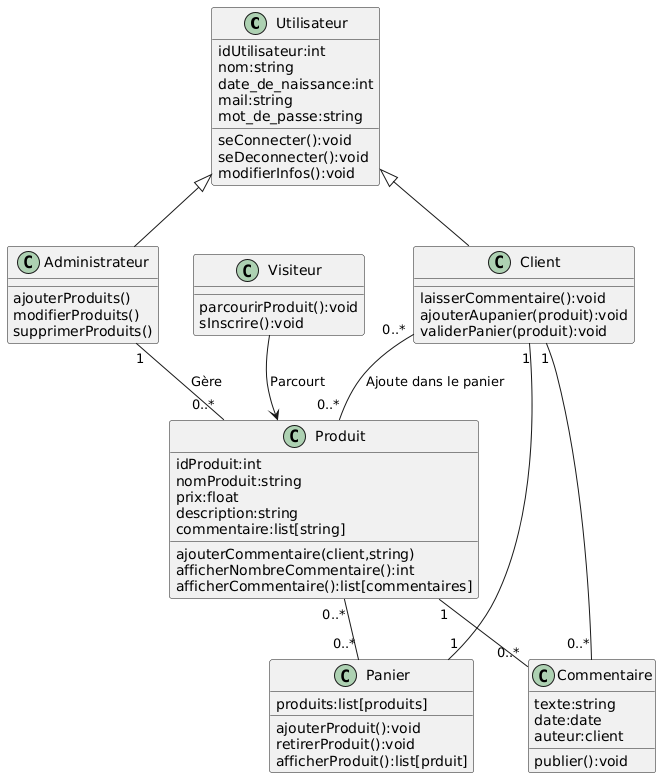

The diagram above was rendered by PlantUML. Its source (embedded in the PNG):
@startuml
class Utilisateur {
idUtilisateur:int
   nom:string
date_de_naissance:int
  mail:string
mot_de_passe:string
seConnecter():void
seDeconnecter():void
modifierInfos():void
}

class Administrateur{
ajouterProduits()
modifierProduits()
supprimerProduits()

}

class Client{
laisserCommentaire():void
ajouterAupanier(produit):void
validerPanier(produit):void
}

class Visiteur{
parcourirProduit():void
sInscrire():void

}

class Produit{
idProduit:int
nomProduit:string
prix:float
description:string
commentaire:list[string]
ajouterCommentaire(client,string)
afficherNombreCommentaire():int
afficherCommentaire():list[commentaires]

 }
class Panier{
produits:list[produits]
ajouterProduit():void
retirerProduit():void
afficherProduit():list[prduit]

}
class Commentaire{
texte:string
date:date
auteur:client
publier():void
}
Utilisateur <|--  Client 
Utilisateur <|--  Administrateur

Client "1" -- "1" Panier
Client "1" -- "0..*" Commentaire
Client "0..*" -- "0..*" Produit : "Ajoute dans le panier"
Administrateur "1" -- "0..*" Produit : "Gère"
Produit "0..*" -- "0..*" Panier
Produit "1" -- "0..*" Commentaire
Visiteur --> Produit : "Parcourt"
@enduml